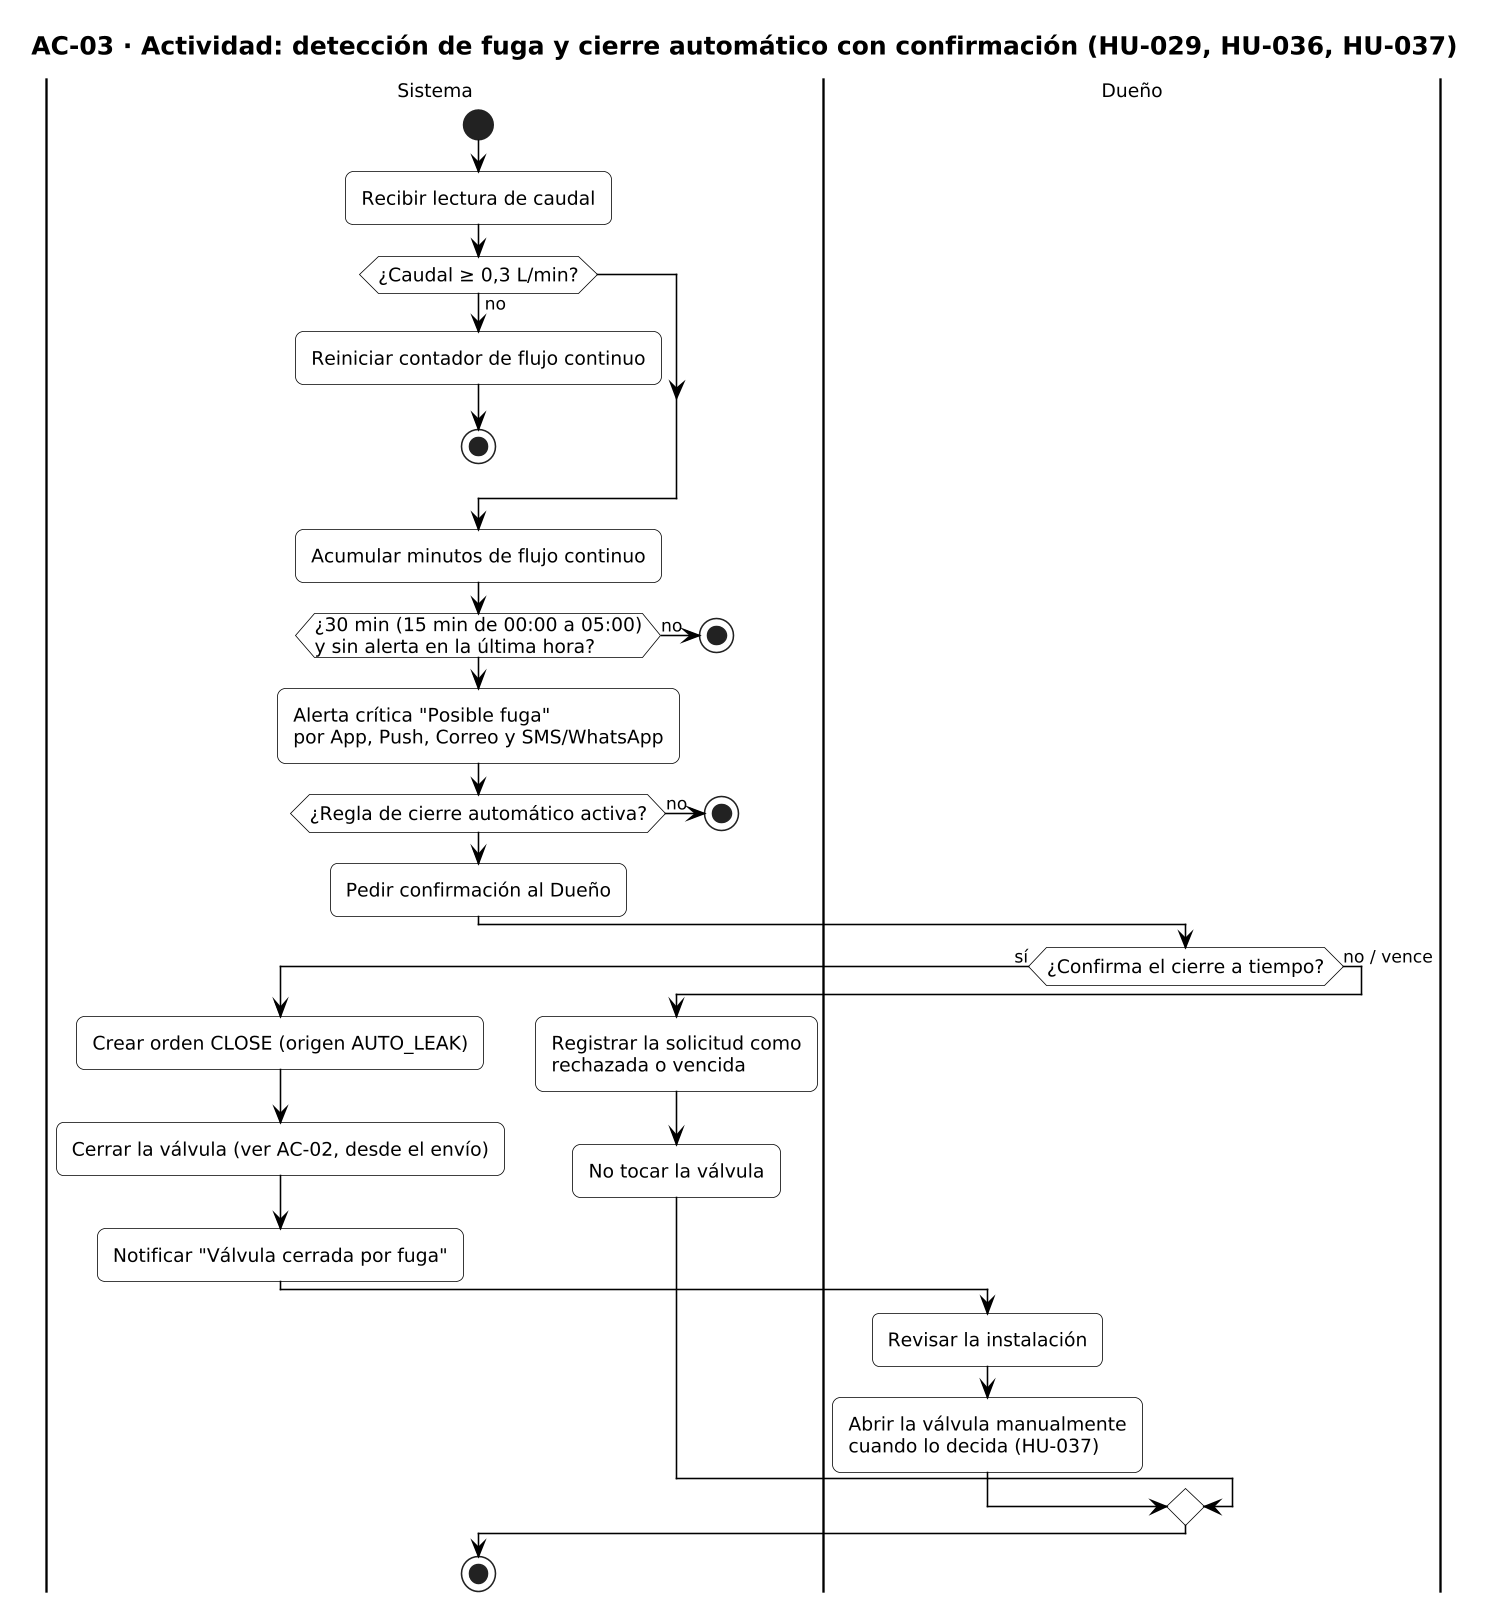

The diagram above was rendered by PlantUML. Its source (embedded in the PNG):
@startuml AC-03_cierre_automatico
!include _estilo.iuml
title AC-03 · Actividad: detección de fuga y cierre automático con confirmación (HU-029, HU-036, HU-037)

|Sistema|
start
:Recibir lectura de caudal;
if (¿Caudal ≥ 0,3 L/min?) then (no)
  :Reiniciar contador de flujo continuo;
  stop
endif
:Acumular minutos de flujo continuo;
if (¿30 min (15 min de 00:00 a 05:00)\ny sin alerta en la última hora?) then (no)
  stop
endif
:Alerta crítica "Posible fuga"\npor App, Push, Correo y SMS/WhatsApp;
if (¿Regla de cierre automático activa?) then (no)
  stop
endif
:Pedir confirmación al Dueño;
|Dueño|
if (¿Confirma el cierre a tiempo?) then (sí)
  |Sistema|
  :Crear orden CLOSE (origen AUTO_LEAK);
  :Cerrar la válvula (ver AC-02, desde el envío);
  :Notificar "Válvula cerrada por fuga";
  |Dueño|
  :Revisar la instalación;
  :Abrir la válvula manualmente\ncuando lo decida (HU-037);
else (no / vence)
  |Sistema|
  :Registrar la solicitud como\nrechazada o vencida;
  :No tocar la válvula;
endif
stop
@enduml